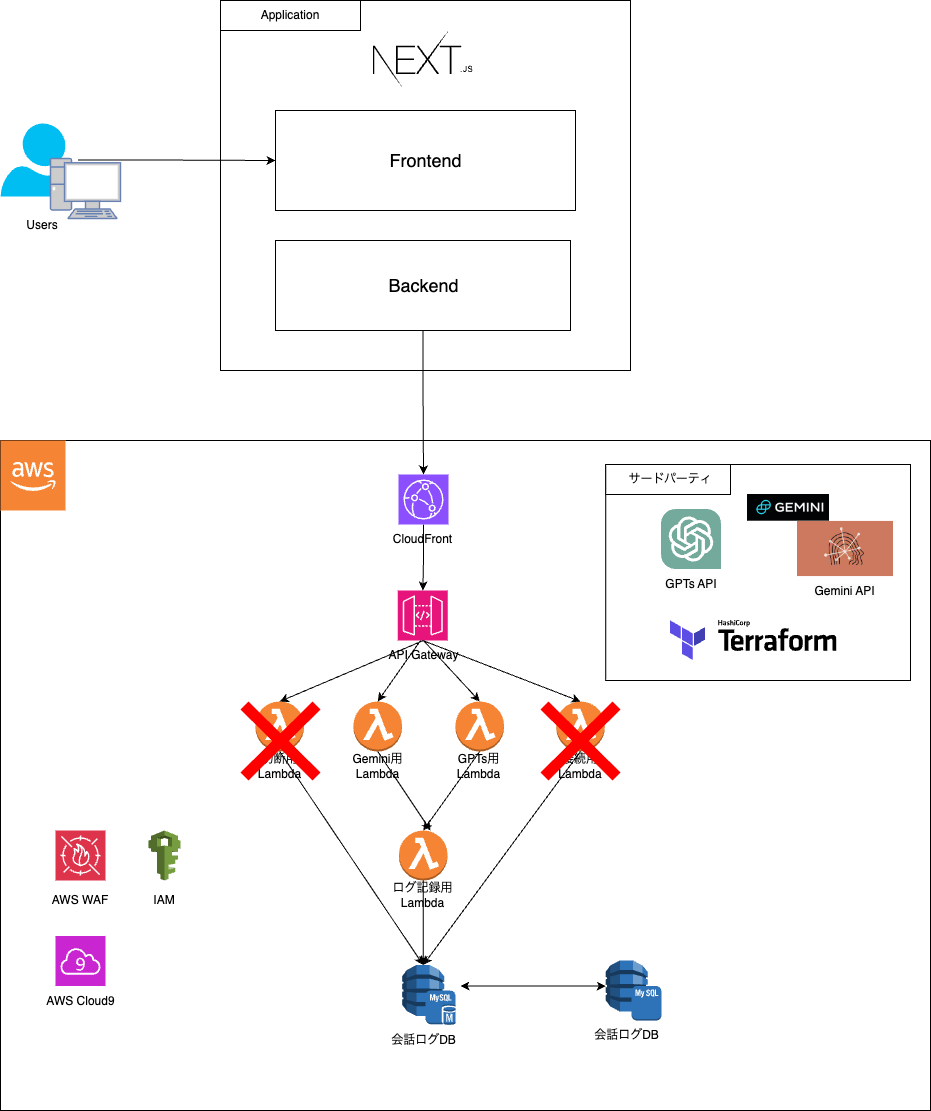

The diagram above was exported from draw.io. Its source (the exported page's mxGraphModel, read from the mxfile embedded in the PNG):
<mxGraphModel dx="2735" dy="1212" grid="1" gridSize="10" guides="1" tooltips="1" connect="1" arrows="1" fold="1" page="1" pageScale="1" pageWidth="827" pageHeight="1169" math="0" shadow="0">
  <root>
    <mxCell id="0" />
    <mxCell id="1" parent="0" />
    <mxCell id="vvA__PM_Cr4niP8rY80Y-25" value="" style="rounded=0;whiteSpace=wrap;html=1;" vertex="1" parent="1">
      <mxGeometry x="-110" y="550" width="930" height="670" as="geometry" />
    </mxCell>
    <mxCell id="vvA__PM_Cr4niP8rY80Y-1" value="" style="rounded=0;whiteSpace=wrap;html=1;" vertex="1" parent="1">
      <mxGeometry x="110" y="110" width="410" height="370" as="geometry" />
    </mxCell>
    <mxCell id="vvA__PM_Cr4niP8rY80Y-2" value="" style="rounded=0;whiteSpace=wrap;html=1;" vertex="1" parent="1">
      <mxGeometry x="165" y="220" width="300" height="100" as="geometry" />
    </mxCell>
    <mxCell id="vvA__PM_Cr4niP8rY80Y-42" style="edgeStyle=orthogonalEdgeStyle;rounded=0;orthogonalLoop=1;jettySize=auto;html=1;" edge="1" parent="1" source="vvA__PM_Cr4niP8rY80Y-3" target="vvA__PM_Cr4niP8rY80Y-40">
      <mxGeometry relative="1" as="geometry" />
    </mxCell>
    <mxCell id="vvA__PM_Cr4niP8rY80Y-3" value="" style="rounded=0;whiteSpace=wrap;html=1;" vertex="1" parent="1">
      <mxGeometry x="165" y="350" width="295" height="90" as="geometry" />
    </mxCell>
    <mxCell id="vvA__PM_Cr4niP8rY80Y-4" value="" style="shape=image;verticalLabelPosition=bottom;labelBackgroundColor=default;verticalAlign=top;aspect=fixed;imageAspect=0;image=data:image/svg+xml,(base64 omitted: 1748 chars);" vertex="1" parent="1">
      <mxGeometry x="262.5" y="140" width="100" height="60.33" as="geometry" />
    </mxCell>
    <mxCell id="vvA__PM_Cr4niP8rY80Y-6" value="Application" style="rounded=0;whiteSpace=wrap;html=1;" vertex="1" parent="1">
      <mxGeometry x="110" y="110" width="140" height="30" as="geometry" />
    </mxCell>
    <mxCell id="vvA__PM_Cr4niP8rY80Y-12" style="edgeStyle=orthogonalEdgeStyle;rounded=0;orthogonalLoop=1;jettySize=auto;html=1;" edge="1" parent="1" source="vvA__PM_Cr4niP8rY80Y-10" target="vvA__PM_Cr4niP8rY80Y-2">
      <mxGeometry relative="1" as="geometry" />
    </mxCell>
    <mxCell id="vvA__PM_Cr4niP8rY80Y-10" value="" style="verticalLabelPosition=bottom;html=1;verticalAlign=top;align=center;strokeColor=none;fillColor=#00BEF2;shape=mxgraph.azure.user;" vertex="1" parent="1">
      <mxGeometry x="-110" y="233" width="77.5" height="73" as="geometry" />
    </mxCell>
    <mxCell id="vvA__PM_Cr4niP8rY80Y-11" value="Users" style="text;html=1;align=center;verticalAlign=middle;whiteSpace=wrap;rounded=0;" vertex="1" parent="1">
      <mxGeometry x="-110" y="320" width="83.75" height="30" as="geometry" />
    </mxCell>
    <mxCell id="vvA__PM_Cr4niP8rY80Y-13" value="Frontend" style="text;html=1;align=center;verticalAlign=middle;whiteSpace=wrap;rounded=0;fontSize=18;" vertex="1" parent="1">
      <mxGeometry x="258.75" y="255" width="112.5" height="30" as="geometry" />
    </mxCell>
    <mxCell id="vvA__PM_Cr4niP8rY80Y-14" value="B&lt;span style=&quot;background-color: initial; font-size: 18px;&quot;&gt;ack&lt;/span&gt;&lt;span style=&quot;background-color: initial; font-size: 18px;&quot;&gt;end&lt;/span&gt;" style="text;html=1;align=center;verticalAlign=middle;whiteSpace=wrap;rounded=0;fontSize=18;" vertex="1" parent="1">
      <mxGeometry x="255.5" y="380" width="115" height="30" as="geometry" />
    </mxCell>
    <mxCell id="vvA__PM_Cr4niP8rY80Y-29" value="" style="outlineConnect=0;dashed=0;verticalLabelPosition=bottom;verticalAlign=top;align=center;html=1;shape=mxgraph.aws3.cloud_2;fillColor=#F58534;gradientColor=none;" vertex="1" parent="1">
      <mxGeometry x="-110" y="550" width="65" height="70" as="geometry" />
    </mxCell>
    <mxCell id="vvA__PM_Cr4niP8rY80Y-30" value="" style="outlineConnect=0;dashed=0;verticalLabelPosition=bottom;verticalAlign=top;align=center;html=1;shape=mxgraph.aws3.lambda_function;fillColor=#F58534;gradientColor=none;" vertex="1" parent="1">
      <mxGeometry x="243" y="811" width="48.5" height="50" as="geometry" />
    </mxCell>
    <mxCell id="vvA__PM_Cr4niP8rY80Y-31" value="" style="sketch=0;points=[[0,0,0],[0.25,0,0],[0.5,0,0],[0.75,0,0],[1,0,0],[0,1,0],[0.25,1,0],[0.5,1,0],[0.75,1,0],[1,1,0],[0,0.25,0],[0,0.5,0],[0,0.75,0],[1,0.25,0],[1,0.5,0],[1,0.75,0]];outlineConnect=0;fontColor=#232F3E;fillColor=#E7157B;strokeColor=#ffffff;dashed=0;verticalLabelPosition=bottom;verticalAlign=top;align=center;html=1;fontSize=12;fontStyle=0;aspect=fixed;shape=mxgraph.aws4.resourceIcon;resIcon=mxgraph.aws4.api_gateway;" vertex="1" parent="1">
      <mxGeometry x="287.25" y="700" width="50" height="50" as="geometry" />
    </mxCell>
    <mxCell id="vvA__PM_Cr4niP8rY80Y-32" value="" style="outlineConnect=0;dashed=0;verticalLabelPosition=bottom;verticalAlign=top;align=center;html=1;shape=mxgraph.aws3.dynamo_db;fillColor=#2E73B8;gradientColor=none;" vertex="1" parent="1">
      <mxGeometry x="291.75" y="1074.5" width="42" height="51" as="geometry" />
    </mxCell>
    <mxCell id="vvA__PM_Cr4niP8rY80Y-36" value="API Gateway" style="text;html=1;align=center;verticalAlign=middle;whiteSpace=wrap;rounded=0;" vertex="1" parent="1">
      <mxGeometry x="269.5" y="750" width="87" height="30" as="geometry" />
    </mxCell>
    <mxCell id="vvA__PM_Cr4niP8rY80Y-38" value="Gemini用&lt;div&gt;L&lt;span style=&quot;background-color: initial;&quot;&gt;ambda&lt;/span&gt;&lt;/div&gt;" style="text;html=1;align=center;verticalAlign=middle;whiteSpace=wrap;rounded=0;" vertex="1" parent="1">
      <mxGeometry x="223.75" y="861" width="87" height="30" as="geometry" />
    </mxCell>
    <mxCell id="vvA__PM_Cr4niP8rY80Y-39" value="会話ログDB" style="text;html=1;align=center;verticalAlign=middle;whiteSpace=wrap;rounded=0;" vertex="1" parent="1">
      <mxGeometry x="269.5" y="1134.5" width="87" height="30" as="geometry" />
    </mxCell>
    <mxCell id="vvA__PM_Cr4niP8rY80Y-43" style="edgeStyle=orthogonalEdgeStyle;rounded=0;orthogonalLoop=1;jettySize=auto;html=1;" edge="1" parent="1" source="vvA__PM_Cr4niP8rY80Y-40" target="vvA__PM_Cr4niP8rY80Y-31">
      <mxGeometry relative="1" as="geometry" />
    </mxCell>
    <mxCell id="vvA__PM_Cr4niP8rY80Y-40" value="" style="sketch=0;points=[[0,0,0],[0.25,0,0],[0.5,0,0],[0.75,0,0],[1,0,0],[0,1,0],[0.25,1,0],[0.5,1,0],[0.75,1,0],[1,1,0],[0,0.25,0],[0,0.5,0],[0,0.75,0],[1,0.25,0],[1,0.5,0],[1,0.75,0]];outlineConnect=0;fontColor=#232F3E;fillColor=#8C4FFF;strokeColor=#ffffff;dashed=0;verticalLabelPosition=bottom;verticalAlign=top;align=center;html=1;fontSize=12;fontStyle=0;aspect=fixed;shape=mxgraph.aws4.resourceIcon;resIcon=mxgraph.aws4.cloudfront;" vertex="1" parent="1">
      <mxGeometry x="288" y="584" width="50" height="50" as="geometry" />
    </mxCell>
    <mxCell id="vvA__PM_Cr4niP8rY80Y-44" value="CloudFront" style="text;html=1;align=center;verticalAlign=middle;whiteSpace=wrap;rounded=0;" vertex="1" parent="1">
      <mxGeometry x="268.75" y="634" width="87" height="30" as="geometry" />
    </mxCell>
    <mxCell id="vvA__PM_Cr4niP8rY80Y-47" value="" style="outlineConnect=0;dashed=0;verticalLabelPosition=bottom;verticalAlign=top;align=center;html=1;shape=mxgraph.aws3.lambda_function;fillColor=#F58534;gradientColor=none;" vertex="1" parent="1">
      <mxGeometry x="445.75" y="811" width="48.5" height="50" as="geometry" />
    </mxCell>
    <mxCell id="vvA__PM_Cr4niP8rY80Y-48" value="&lt;div&gt;接続用&lt;/div&gt;&lt;div&gt;&lt;span style=&quot;background-color: initial;&quot;&gt;Lambda&lt;/span&gt;&lt;br&gt;&lt;/div&gt;" style="text;html=1;align=center;verticalAlign=middle;whiteSpace=wrap;rounded=0;" vertex="1" parent="1">
      <mxGeometry x="420" y="861" width="100" height="30" as="geometry" />
    </mxCell>
    <mxCell id="vvA__PM_Cr4niP8rY80Y-49" value="" style="endArrow=classic;html=1;rounded=0;exitX=0.5;exitY=1;exitDx=0;exitDy=0;entryX=0.5;entryY=0;entryDx=0;entryDy=0;entryPerimeter=0;exitPerimeter=0;" edge="1" parent="1" source="vvA__PM_Cr4niP8rY80Y-31" target="vvA__PM_Cr4niP8rY80Y-47">
      <mxGeometry width="50" height="50" relative="1" as="geometry">
        <mxPoint x="350" y="820" as="sourcePoint" />
        <mxPoint x="400" y="770" as="targetPoint" />
      </mxGeometry>
    </mxCell>
    <mxCell id="vvA__PM_Cr4niP8rY80Y-51" value="" style="outlineConnect=0;dashed=0;verticalLabelPosition=bottom;verticalAlign=top;align=center;html=1;shape=mxgraph.aws3.mysql_db_instance;fillColor=#2E73B8;gradientColor=none;" vertex="1" parent="1">
      <mxGeometry x="315" y="1100" width="30" height="34.5" as="geometry" />
    </mxCell>
    <mxCell id="vvA__PM_Cr4niP8rY80Y-52" value="" style="outlineConnect=0;dashed=0;verticalLabelPosition=bottom;verticalAlign=top;align=center;html=1;shape=mxgraph.aws3.dynamo_db;fillColor=#2E73B8;gradientColor=none;" vertex="1" parent="1">
      <mxGeometry x="495.25" y="1070" width="42" height="51" as="geometry" />
    </mxCell>
    <mxCell id="vvA__PM_Cr4niP8rY80Y-53" value="" style="outlineConnect=0;dashed=0;verticalLabelPosition=bottom;verticalAlign=top;align=center;html=1;shape=mxgraph.aws3.mysql_db_instance_2;fillColor=#2E73B8;gradientColor=none;" vertex="1" parent="1">
      <mxGeometry x="521" y="1095.5" width="30" height="34.5" as="geometry" />
    </mxCell>
    <mxCell id="vvA__PM_Cr4niP8rY80Y-54" value="会話ログDB" style="text;html=1;align=center;verticalAlign=middle;whiteSpace=wrap;rounded=0;" vertex="1" parent="1">
      <mxGeometry x="472.75" y="1130" width="87" height="30" as="geometry" />
    </mxCell>
    <mxCell id="vvA__PM_Cr4niP8rY80Y-55" value="" style="endArrow=classic;startArrow=classic;html=1;rounded=0;entryX=0;entryY=0.5;entryDx=0;entryDy=0;entryPerimeter=0;" edge="1" parent="1" target="vvA__PM_Cr4niP8rY80Y-52">
      <mxGeometry width="50" height="50" relative="1" as="geometry">
        <mxPoint x="350" y="1095.5" as="sourcePoint" />
        <mxPoint x="550" y="984.5" as="targetPoint" />
      </mxGeometry>
    </mxCell>
    <mxCell id="vvA__PM_Cr4niP8rY80Y-56" value="" style="outlineConnect=0;dashed=0;verticalLabelPosition=bottom;verticalAlign=top;align=center;html=1;shape=mxgraph.aws3.lambda_function;fillColor=#F58534;gradientColor=none;" vertex="1" parent="1">
      <mxGeometry x="145" y="811" width="48.5" height="50" as="geometry" />
    </mxCell>
    <mxCell id="vvA__PM_Cr4niP8rY80Y-57" value="&lt;div&gt;&lt;span style=&quot;background-color: initial;&quot;&gt;切断用&lt;/span&gt;&lt;/div&gt;&lt;div&gt;&lt;span style=&quot;background-color: initial;&quot;&gt;Lambda&lt;/span&gt;&lt;br&gt;&lt;/div&gt;" style="text;html=1;align=center;verticalAlign=middle;whiteSpace=wrap;rounded=0;" vertex="1" parent="1">
      <mxGeometry x="125.75" y="861" width="87" height="30" as="geometry" />
    </mxCell>
    <mxCell id="vvA__PM_Cr4niP8rY80Y-58" value="" style="endArrow=classic;html=1;rounded=0;exitX=0.5;exitY=0;exitDx=0;exitDy=0;entryX=0.5;entryY=0;entryDx=0;entryDy=0;entryPerimeter=0;" edge="1" parent="1" source="vvA__PM_Cr4niP8rY80Y-48" target="vvA__PM_Cr4niP8rY80Y-32">
      <mxGeometry width="50" height="50" relative="1" as="geometry">
        <mxPoint x="300" y="820" as="sourcePoint" />
        <mxPoint x="350" y="770" as="targetPoint" />
      </mxGeometry>
    </mxCell>
    <mxCell id="vvA__PM_Cr4niP8rY80Y-59" value="" style="endArrow=classic;html=1;rounded=0;entryX=0.5;entryY=0;entryDx=0;entryDy=0;entryPerimeter=0;" edge="1" parent="1" target="vvA__PM_Cr4niP8rY80Y-56">
      <mxGeometry width="50" height="50" relative="1" as="geometry">
        <mxPoint x="313" y="750" as="sourcePoint" />
        <mxPoint x="220" y="720" as="targetPoint" />
      </mxGeometry>
    </mxCell>
    <mxCell id="vvA__PM_Cr4niP8rY80Y-61" value="" style="endArrow=classic;html=1;rounded=0;exitX=0.5;exitY=0;exitDx=0;exitDy=0;entryX=0.5;entryY=0;entryDx=0;entryDy=0;entryPerimeter=0;" edge="1" parent="1" source="vvA__PM_Cr4niP8rY80Y-57" target="vvA__PM_Cr4niP8rY80Y-32">
      <mxGeometry width="50" height="50" relative="1" as="geometry">
        <mxPoint x="80" y="970" as="sourcePoint" />
        <mxPoint x="130" y="920" as="targetPoint" />
      </mxGeometry>
    </mxCell>
    <mxCell id="vvA__PM_Cr4niP8rY80Y-62" value="" style="fontColor=#0066CC;verticalAlign=top;verticalLabelPosition=bottom;labelPosition=center;align=center;html=1;outlineConnect=0;fillColor=#CCCCCC;strokeColor=#6881B3;gradientColor=none;gradientDirection=north;strokeWidth=2;shape=mxgraph.networks.pc;" vertex="1" parent="1">
      <mxGeometry x="-60" y="268" width="70" height="60" as="geometry" />
    </mxCell>
    <mxCell id="vvA__PM_Cr4niP8rY80Y-65" value="" style="sketch=0;points=[[0,0,0],[0.25,0,0],[0.5,0,0],[0.75,0,0],[1,0,0],[0,1,0],[0.25,1,0],[0.5,1,0],[0.75,1,0],[1,1,0],[0,0.25,0],[0,0.5,0],[0,0.75,0],[1,0.25,0],[1,0.5,0],[1,0.75,0]];outlineConnect=0;fontColor=#232F3E;fillColor=#DD344C;strokeColor=#ffffff;dashed=0;verticalLabelPosition=bottom;verticalAlign=top;align=center;html=1;fontSize=12;fontStyle=0;aspect=fixed;shape=mxgraph.aws4.resourceIcon;resIcon=mxgraph.aws4.waf;" vertex="1" parent="1">
      <mxGeometry x="-55" y="940" width="50" height="50" as="geometry" />
    </mxCell>
    <mxCell id="vvA__PM_Cr4niP8rY80Y-66" value="" style="outlineConnect=0;dashed=0;verticalLabelPosition=bottom;verticalAlign=top;align=center;html=1;shape=mxgraph.aws3.iam;fillColor=#759C3E;gradientColor=none;" vertex="1" parent="1">
      <mxGeometry x="38" y="940" width="32" height="50" as="geometry" />
    </mxCell>
    <mxCell id="vvA__PM_Cr4niP8rY80Y-69" value="AWS WAF" style="text;html=1;align=center;verticalAlign=middle;whiteSpace=wrap;rounded=0;" vertex="1" parent="1">
      <mxGeometry x="-60" y="995" width="60" height="30" as="geometry" />
    </mxCell>
    <mxCell id="vvA__PM_Cr4niP8rY80Y-70" value="IAM" style="text;html=1;align=center;verticalAlign=middle;whiteSpace=wrap;rounded=0;" vertex="1" parent="1">
      <mxGeometry x="24" y="995" width="60" height="30" as="geometry" />
    </mxCell>
    <mxCell id="vvA__PM_Cr4niP8rY80Y-71" value="" style="rounded=0;whiteSpace=wrap;html=1;" vertex="1" parent="1">
      <mxGeometry x="495.25" y="574" width="304.75" height="216" as="geometry" />
    </mxCell>
    <mxCell id="vvA__PM_Cr4niP8rY80Y-73" value="" style="rounded=0;whiteSpace=wrap;html=1;" vertex="1" parent="1">
      <mxGeometry x="495.25" y="574" width="124.75" height="30" as="geometry" />
    </mxCell>
    <mxCell id="vvA__PM_Cr4niP8rY80Y-72" value="サードパーティ" style="text;html=1;align=center;verticalAlign=middle;whiteSpace=wrap;rounded=0;" vertex="1" parent="1">
      <mxGeometry x="495.25" y="574" width="130" height="30" as="geometry" />
    </mxCell>
    <mxCell id="vvA__PM_Cr4niP8rY80Y-16" value="" style="shape=image;verticalLabelPosition=bottom;labelBackgroundColor=default;verticalAlign=top;aspect=fixed;imageAspect=0;image=data:image/svg+xml,(base64 omitted: 1344 chars);" vertex="1" parent="1">
      <mxGeometry x="551" y="619" width="60" height="60" as="geometry" />
    </mxCell>
    <mxCell id="vvA__PM_Cr4niP8rY80Y-21" value="" style="shape=image;verticalLabelPosition=bottom;labelBackgroundColor=default;verticalAlign=top;aspect=fixed;imageAspect=0;image=data:image/png,(base64 omitted: 20288 chars);" vertex="1" parent="1">
      <mxGeometry x="637" y="604" width="82" height="26.71" as="geometry" />
    </mxCell>
    <mxCell id="vvA__PM_Cr4niP8rY80Y-22" value="" style="shape=image;verticalLabelPosition=bottom;labelBackgroundColor=default;verticalAlign=top;aspect=fixed;imageAspect=0;image=data:image/jpeg,(base64 omitted: 5816 chars);" vertex="1" parent="1">
      <mxGeometry x="687" y="630.9200000000001" width="96" height="55.14" as="geometry" />
    </mxCell>
    <mxCell id="vvA__PM_Cr4niP8rY80Y-74" value="&lt;meta charset=&quot;utf-8&quot;&gt;&lt;span style=&quot;color: rgb(0, 0, 0); font-family: Helvetica; font-size: 12px; font-style: normal; font-variant-ligatures: normal; font-variant-caps: normal; font-weight: 400; letter-spacing: normal; orphans: 2; text-align: center; text-indent: 0px; text-transform: none; widows: 2; word-spacing: 0px; -webkit-text-stroke-width: 0px; white-space: normal; background-color: rgb(251, 251, 251); text-decoration-thickness: initial; text-decoration-style: initial; text-decoration-color: initial; display: inline !important; float: none;&quot;&gt;GPTs API&lt;/span&gt;" style="text;html=1;align=center;verticalAlign=middle;whiteSpace=wrap;rounded=0;" vertex="1" parent="1">
      <mxGeometry x="551" y="679" width="60" height="30" as="geometry" />
    </mxCell>
    <mxCell id="vvA__PM_Cr4niP8rY80Y-75" value="&lt;span style=&quot;color: rgb(0, 0, 0); font-family: Helvetica; font-size: 12px; font-style: normal; font-variant-ligatures: normal; font-variant-caps: normal; font-weight: 400; letter-spacing: normal; orphans: 2; text-align: center; text-indent: 0px; text-transform: none; widows: 2; word-spacing: 0px; -webkit-text-stroke-width: 0px; white-space: normal; background-color: rgb(251, 251, 251); text-decoration-thickness: initial; text-decoration-style: initial; text-decoration-color: initial; display: inline !important; float: none;&quot;&gt;Gemini API&lt;/span&gt;" style="text;html=1;align=center;verticalAlign=middle;whiteSpace=wrap;rounded=0;" vertex="1" parent="1">
      <mxGeometry x="687" y="686.06" width="95" height="30" as="geometry" />
    </mxCell>
    <mxCell id="vvA__PM_Cr4niP8rY80Y-76" value="" style="outlineConnect=0;dashed=0;verticalLabelPosition=bottom;verticalAlign=top;align=center;html=1;shape=mxgraph.aws3.lambda_function;fillColor=#F58534;gradientColor=none;" vertex="1" parent="1">
      <mxGeometry x="345" y="811" width="48.5" height="50" as="geometry" />
    </mxCell>
    <mxCell id="vvA__PM_Cr4niP8rY80Y-77" value="GPTs用&lt;br&gt;Lambda" style="text;html=1;align=center;verticalAlign=middle;whiteSpace=wrap;rounded=0;" vertex="1" parent="1">
      <mxGeometry x="325" y="861" width="87" height="30" as="geometry" />
    </mxCell>
    <mxCell id="vvA__PM_Cr4niP8rY80Y-79" value="" style="endArrow=classic;html=1;rounded=0;exitX=0.5;exitY=0;exitDx=0;exitDy=0;entryX=0.5;entryY=0;entryDx=0;entryDy=0;entryPerimeter=0;" edge="1" parent="1" source="vvA__PM_Cr4niP8rY80Y-36" target="vvA__PM_Cr4niP8rY80Y-76">
      <mxGeometry width="50" height="50" relative="1" as="geometry">
        <mxPoint x="410" y="890" as="sourcePoint" />
        <mxPoint x="460" y="840" as="targetPoint" />
      </mxGeometry>
    </mxCell>
    <mxCell id="vvA__PM_Cr4niP8rY80Y-81" value="" style="endArrow=classic;html=1;rounded=0;entryX=0.5;entryY=0;entryDx=0;entryDy=0;entryPerimeter=0;" edge="1" parent="1" target="vvA__PM_Cr4niP8rY80Y-30">
      <mxGeometry width="50" height="50" relative="1" as="geometry">
        <mxPoint x="310" y="750" as="sourcePoint" />
        <mxPoint x="460" y="800" as="targetPoint" />
      </mxGeometry>
    </mxCell>
    <mxCell id="vvA__PM_Cr4niP8rY80Y-83" value="" style="outlineConnect=0;dashed=0;verticalLabelPosition=bottom;verticalAlign=top;align=center;html=1;shape=mxgraph.aws3.lambda_function;fillColor=#F58534;gradientColor=none;" vertex="1" parent="1">
      <mxGeometry x="288.5" y="940" width="48.5" height="50" as="geometry" />
    </mxCell>
    <mxCell id="vvA__PM_Cr4niP8rY80Y-84" value="&lt;div&gt;ログ記録用&lt;/div&gt;&lt;div&gt;&lt;span style=&quot;background-color: initial;&quot;&gt;Lambda&lt;/span&gt;&lt;br&gt;&lt;/div&gt;" style="text;html=1;align=center;verticalAlign=middle;whiteSpace=wrap;rounded=0;" vertex="1" parent="1">
      <mxGeometry x="269.25" y="990" width="87" height="30" as="geometry" />
    </mxCell>
    <mxCell id="vvA__PM_Cr4niP8rY80Y-85" value="" style="endArrow=classic;html=1;rounded=0;exitX=0.5;exitY=1;exitDx=0;exitDy=0;exitPerimeter=0;entryX=0.5;entryY=0;entryDx=0;entryDy=0;entryPerimeter=0;" edge="1" parent="1" source="vvA__PM_Cr4niP8rY80Y-83" target="vvA__PM_Cr4niP8rY80Y-32">
      <mxGeometry width="50" height="50" relative="1" as="geometry">
        <mxPoint x="220" y="1000" as="sourcePoint" />
        <mxPoint x="270" y="950" as="targetPoint" />
      </mxGeometry>
    </mxCell>
    <mxCell id="vvA__PM_Cr4niP8rY80Y-86" value="" style="endArrow=classic;html=1;rounded=0;exitX=0.5;exitY=1;exitDx=0;exitDy=0;exitPerimeter=0;entryX=0.5;entryY=0;entryDx=0;entryDy=0;entryPerimeter=0;" edge="1" parent="1" source="vvA__PM_Cr4niP8rY80Y-76" target="vvA__PM_Cr4niP8rY80Y-83">
      <mxGeometry width="50" height="50" relative="1" as="geometry">
        <mxPoint x="350" y="1090" as="sourcePoint" />
        <mxPoint x="400" y="1040" as="targetPoint" />
      </mxGeometry>
    </mxCell>
    <mxCell id="vvA__PM_Cr4niP8rY80Y-87" value="" style="endArrow=classic;html=1;rounded=0;exitX=0.5;exitY=0;exitDx=0;exitDy=0;" edge="1" parent="1" source="vvA__PM_Cr4niP8rY80Y-38">
      <mxGeometry width="50" height="50" relative="1" as="geometry">
        <mxPoint x="350" y="1090" as="sourcePoint" />
        <mxPoint x="320" y="940" as="targetPoint" />
      </mxGeometry>
    </mxCell>
    <mxCell id="vvA__PM_Cr4niP8rY80Y-88" value="" style="shape=mxgraph.mockup.markup.redX;fillColor=#ff0000;html=1;shadow=0;whiteSpace=wrap;strokeColor=none;" vertex="1" parent="1">
      <mxGeometry x="130" y="811" width="80" height="79" as="geometry" />
    </mxCell>
    <mxCell id="vvA__PM_Cr4niP8rY80Y-89" value="" style="shape=mxgraph.mockup.markup.redX;fillColor=#ff0000;html=1;shadow=0;whiteSpace=wrap;strokeColor=none;" vertex="1" parent="1">
      <mxGeometry x="430" y="811" width="80" height="79" as="geometry" />
    </mxCell>
    <mxCell id="vvA__PM_Cr4niP8rY80Y-91" value="" style="sketch=0;points=[[0,0,0],[0.25,0,0],[0.5,0,0],[0.75,0,0],[1,0,0],[0,1,0],[0.25,1,0],[0.5,1,0],[0.75,1,0],[1,1,0],[0,0.25,0],[0,0.5,0],[0,0.75,0],[1,0.25,0],[1,0.5,0],[1,0.75,0]];outlineConnect=0;fontColor=#232F3E;fillColor=#C925D1;strokeColor=#ffffff;dashed=0;verticalLabelPosition=bottom;verticalAlign=top;align=center;html=1;fontSize=12;fontStyle=0;aspect=fixed;shape=mxgraph.aws4.resourceIcon;resIcon=mxgraph.aws4.cloud9;" vertex="1" parent="1">
      <mxGeometry x="-55" y="1045.5" width="50" height="50" as="geometry" />
    </mxCell>
    <mxCell id="vvA__PM_Cr4niP8rY80Y-92" value="AWS Cloud9" style="text;html=1;align=center;verticalAlign=middle;whiteSpace=wrap;rounded=0;" vertex="1" parent="1">
      <mxGeometry x="-67.5" y="1095.5" width="75" height="30" as="geometry" />
    </mxCell>
    <mxCell id="vvA__PM_Cr4niP8rY80Y-93" value="" style="shape=image;verticalLabelPosition=bottom;labelBackgroundColor=default;verticalAlign=top;aspect=fixed;imageAspect=0;image=data:image/svg+xml,(base64 omitted: 4864 chars);" vertex="1" parent="1">
      <mxGeometry x="559.75" y="730" width="166.67" height="40" as="geometry" />
    </mxCell>
  </root>
</mxGraphModel>